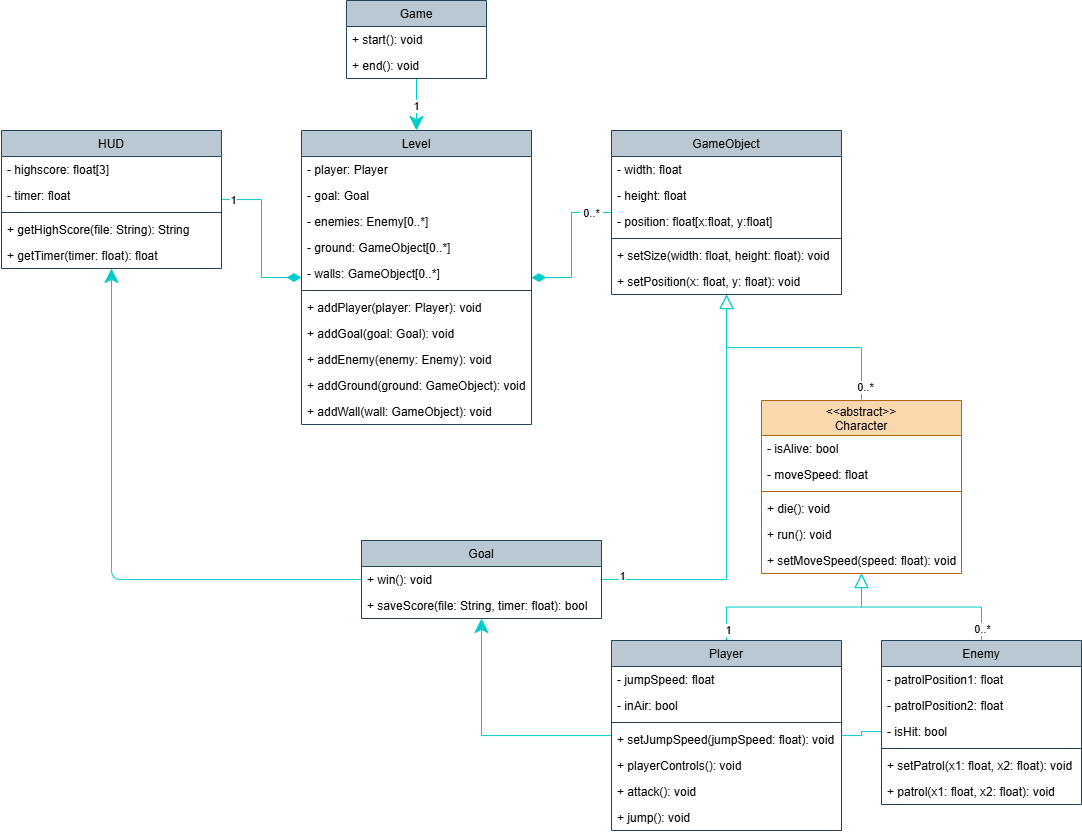

The diagram above was exported from draw.io. Its source (the exported page's mxGraphModel, read from the mxfile embedded in the PNG):
<mxGraphModel dx="936" dy="576" grid="1" gridSize="10" guides="1" tooltips="1" connect="1" arrows="1" fold="1" page="1" pageScale="1" pageWidth="1100" pageHeight="850" background="none" math="0" shadow="0">
  <root>
    <mxCell id="0" />
    <mxCell id="1" parent="0" />
    <mxCell id="78" style="edgeStyle=orthogonalEdgeStyle;html=1;rounded=0;strokeWidth=1;endSize=12;strokeColor=#00CCCC;" parent="1" source="58" target="64" edge="1">
      <mxGeometry relative="1" as="geometry" />
    </mxCell>
    <mxCell id="182" value="1" style="edgeLabel;html=1;align=center;verticalAlign=middle;resizable=0;points=[];" parent="78" vertex="1" connectable="0">
      <mxGeometry x="0.1204" y="1" relative="1" as="geometry">
        <mxPoint x="-2" y="-2" as="offset" />
      </mxGeometry>
    </mxCell>
    <mxCell id="58" value="Game" style="swimlane;fontStyle=0;childLayout=stackLayout;horizontal=1;startSize=26;fillColor=#bac8d3;horizontalStack=0;resizeParent=1;resizeParentMax=0;resizeLast=0;collapsible=1;marginBottom=0;strokeColor=#23445d;swimlaneFillColor=default;" parent="1" vertex="1">
      <mxGeometry x="355" y="10" width="140" height="78" as="geometry" />
    </mxCell>
    <mxCell id="63" value="+ start(): void" style="text;strokeColor=none;fillColor=none;align=left;verticalAlign=top;spacingLeft=4;spacingRight=4;overflow=hidden;rotatable=0;points=[[0,0.5],[1,0.5]];portConstraint=eastwest;" parent="58" vertex="1">
      <mxGeometry y="26" width="140" height="26" as="geometry" />
    </mxCell>
    <mxCell id="62" value="+ end(): void" style="text;strokeColor=none;fillColor=none;align=left;verticalAlign=top;spacingLeft=4;spacingRight=4;overflow=hidden;rotatable=0;points=[[0,0.5],[1,0.5]];portConstraint=eastwest;" parent="58" vertex="1">
      <mxGeometry y="52" width="140" height="26" as="geometry" />
    </mxCell>
    <mxCell id="64" value="Level" style="swimlane;fontStyle=0;childLayout=stackLayout;horizontal=1;startSize=26;fillColor=#bac8d3;horizontalStack=0;resizeParent=1;resizeParentMax=0;resizeLast=0;collapsible=1;marginBottom=0;strokeColor=#23445d;swimlaneFillColor=default;" parent="1" vertex="1">
      <mxGeometry x="310" y="140" width="230" height="294" as="geometry" />
    </mxCell>
    <mxCell id="119" value="- player: Player" style="text;strokeColor=none;fillColor=none;align=left;verticalAlign=top;spacingLeft=4;spacingRight=4;overflow=hidden;rotatable=0;points=[[0,0.5],[1,0.5]];portConstraint=eastwest;strokeWidth=2;" parent="64" vertex="1">
      <mxGeometry y="26" width="230" height="26" as="geometry" />
    </mxCell>
    <mxCell id="193" value="- goal: Goal" style="text;strokeColor=none;fillColor=none;align=left;verticalAlign=top;spacingLeft=4;spacingRight=4;overflow=hidden;rotatable=0;points=[[0,0.5],[1,0.5]];portConstraint=eastwest;strokeWidth=2;" parent="64" vertex="1">
      <mxGeometry y="52" width="230" height="26" as="geometry" />
    </mxCell>
    <mxCell id="120" value="- enemies: Enemy[0..*]" style="text;strokeColor=none;fillColor=none;align=left;verticalAlign=top;spacingLeft=4;spacingRight=4;overflow=hidden;rotatable=0;points=[[0,0.5],[1,0.5]];portConstraint=eastwest;strokeWidth=2;" parent="64" vertex="1">
      <mxGeometry y="78" width="230" height="26" as="geometry" />
    </mxCell>
    <mxCell id="121" value="- ground: GameObject[0..*]" style="text;strokeColor=none;fillColor=none;align=left;verticalAlign=top;spacingLeft=4;spacingRight=4;overflow=hidden;rotatable=0;points=[[0,0.5],[1,0.5]];portConstraint=eastwest;strokeWidth=2;" parent="64" vertex="1">
      <mxGeometry y="104" width="230" height="26" as="geometry" />
    </mxCell>
    <mxCell id="122" value="- walls: GameObject[0..*]" style="text;strokeColor=none;fillColor=none;align=left;verticalAlign=top;spacingLeft=4;spacingRight=4;overflow=hidden;rotatable=0;points=[[0,0.5],[1,0.5]];portConstraint=eastwest;strokeWidth=2;" parent="64" vertex="1">
      <mxGeometry y="130" width="230" height="26" as="geometry" />
    </mxCell>
    <mxCell id="139" value="" style="line;strokeWidth=1;fillColor=none;align=left;verticalAlign=middle;spacingTop=-1;spacingLeft=3;spacingRight=3;rotatable=0;labelPosition=right;points=[];portConstraint=eastwest;strokeColor=inherit;" parent="64" vertex="1">
      <mxGeometry y="156" width="230" height="8" as="geometry" />
    </mxCell>
    <mxCell id="138" value="+ addPlayer(player: Player): void" style="text;strokeColor=none;fillColor=none;align=left;verticalAlign=top;spacingLeft=4;spacingRight=4;overflow=hidden;rotatable=0;points=[[0,0.5],[1,0.5]];portConstraint=eastwest;strokeWidth=2;" parent="64" vertex="1">
      <mxGeometry y="164" width="230" height="26" as="geometry" />
    </mxCell>
    <mxCell id="194" value="+ addGoal(goal: Goal): void" style="text;strokeColor=none;fillColor=none;align=left;verticalAlign=top;spacingLeft=4;spacingRight=4;overflow=hidden;rotatable=0;points=[[0,0.5],[1,0.5]];portConstraint=eastwest;strokeWidth=2;" parent="64" vertex="1">
      <mxGeometry y="190" width="230" height="26" as="geometry" />
    </mxCell>
    <mxCell id="140" value="+ addEnemy(enemy: Enemy): void" style="text;strokeColor=none;fillColor=none;align=left;verticalAlign=top;spacingLeft=4;spacingRight=4;overflow=hidden;rotatable=0;points=[[0,0.5],[1,0.5]];portConstraint=eastwest;strokeWidth=2;" parent="64" vertex="1">
      <mxGeometry y="216" width="230" height="26" as="geometry" />
    </mxCell>
    <mxCell id="141" value="+ addGround(ground: GameObject): void" style="text;strokeColor=none;fillColor=none;align=left;verticalAlign=top;spacingLeft=4;spacingRight=4;overflow=hidden;rotatable=0;points=[[0,0.5],[1,0.5]];portConstraint=eastwest;strokeWidth=2;" parent="64" vertex="1">
      <mxGeometry y="242" width="230" height="26" as="geometry" />
    </mxCell>
    <mxCell id="142" value="+ addWall(wall: GameObject): void" style="text;strokeColor=none;fillColor=none;align=left;verticalAlign=top;spacingLeft=4;spacingRight=4;overflow=hidden;rotatable=0;points=[[0,0.5],[1,0.5]];portConstraint=eastwest;strokeWidth=2;" parent="64" vertex="1">
      <mxGeometry y="268" width="230" height="26" as="geometry" />
    </mxCell>
    <mxCell id="82" style="edgeStyle=orthogonalEdgeStyle;rounded=0;html=1;strokeWidth=1;endArrow=diamondThin;endFill=1;endSize=12;strokeColor=#00CCCC;" parent="1" source="68" target="64" edge="1">
      <mxGeometry relative="1" as="geometry" />
    </mxCell>
    <mxCell id="183" value="1" style="edgeLabel;html=1;align=center;verticalAlign=middle;resizable=0;points=[];" parent="82" vertex="1" connectable="0">
      <mxGeometry x="-0.8853" relative="1" as="geometry">
        <mxPoint x="2" as="offset" />
      </mxGeometry>
    </mxCell>
    <mxCell id="68" value="HUD" style="swimlane;fontStyle=0;childLayout=stackLayout;horizontal=1;startSize=26;fillColor=#bac8d3;horizontalStack=0;resizeParent=1;resizeParentMax=0;resizeLast=0;collapsible=1;marginBottom=0;strokeColor=#23445d;swimlaneFillColor=default;" parent="1" vertex="1">
      <mxGeometry x="10" y="140" width="220" height="138" as="geometry" />
    </mxCell>
    <mxCell id="163" value="- highscore: float[3]" style="text;strokeColor=none;fillColor=none;align=left;verticalAlign=top;spacingLeft=4;spacingRight=4;overflow=hidden;rotatable=0;points=[[0,0.5],[1,0.5]];portConstraint=eastwest;strokeWidth=2;" parent="68" vertex="1">
      <mxGeometry y="26" width="220" height="26" as="geometry" />
    </mxCell>
    <mxCell id="162" value="- timer: float" style="text;strokeColor=none;fillColor=none;align=left;verticalAlign=top;spacingLeft=4;spacingRight=4;overflow=hidden;rotatable=0;points=[[0,0.5],[1,0.5]];portConstraint=eastwest;strokeWidth=2;" parent="68" vertex="1">
      <mxGeometry y="52" width="220" height="26" as="geometry" />
    </mxCell>
    <mxCell id="190" value="" style="line;strokeWidth=1;fillColor=none;align=left;verticalAlign=middle;spacingTop=-1;spacingLeft=3;spacingRight=3;rotatable=0;labelPosition=right;points=[];portConstraint=eastwest;strokeColor=inherit;" parent="68" vertex="1">
      <mxGeometry y="78" width="220" height="8" as="geometry" />
    </mxCell>
    <mxCell id="189" value="+ getHighScore(file: String): String" style="text;strokeColor=none;fillColor=none;align=left;verticalAlign=top;spacingLeft=4;spacingRight=4;overflow=hidden;rotatable=0;points=[[0,0.5],[1,0.5]];portConstraint=eastwest;strokeWidth=2;" parent="68" vertex="1">
      <mxGeometry y="86" width="220" height="26" as="geometry" />
    </mxCell>
    <mxCell id="199" value="+ getTimer(timer: float): float" style="text;strokeColor=none;fillColor=none;align=left;verticalAlign=top;spacingLeft=4;spacingRight=4;overflow=hidden;rotatable=0;points=[[0,0.5],[1,0.5]];portConstraint=eastwest;" parent="68" vertex="1">
      <mxGeometry y="112" width="220" height="26" as="geometry" />
    </mxCell>
    <mxCell id="83" style="edgeStyle=orthogonalEdgeStyle;rounded=0;html=1;strokeWidth=1;endArrow=diamondThin;endFill=1;endSize=12;strokeColor=#00CCCC;" parent="1" source="72" target="64" edge="1">
      <mxGeometry relative="1" as="geometry" />
    </mxCell>
    <mxCell id="184" value="&amp;nbsp;0..*&amp;nbsp;" style="edgeLabel;html=1;align=center;verticalAlign=middle;resizable=0;points=[];" parent="83" vertex="1" connectable="0">
      <mxGeometry x="-0.7739" relative="1" as="geometry">
        <mxPoint x="-5" as="offset" />
      </mxGeometry>
    </mxCell>
    <mxCell id="72" value="GameObject" style="swimlane;fontStyle=0;childLayout=stackLayout;horizontal=1;startSize=26;fillColor=#bac8d3;horizontalStack=0;resizeParent=1;resizeParentMax=0;resizeLast=0;collapsible=1;marginBottom=0;strokeColor=#23445d;swimlaneFillColor=default;" parent="1" vertex="1">
      <mxGeometry x="620" y="140" width="230" height="164" as="geometry" />
    </mxCell>
    <mxCell id="93" value="- width: float&#10;" style="text;strokeColor=none;fillColor=none;align=left;verticalAlign=top;spacingLeft=4;spacingRight=4;overflow=hidden;rotatable=0;points=[[0,0.5],[1,0.5]];portConstraint=eastwest;strokeWidth=2;" parent="72" vertex="1">
      <mxGeometry y="26" width="230" height="26" as="geometry" />
    </mxCell>
    <mxCell id="137" value="- height: float&#10;" style="text;strokeColor=none;fillColor=none;align=left;verticalAlign=top;spacingLeft=4;spacingRight=4;overflow=hidden;rotatable=0;points=[[0,0.5],[1,0.5]];portConstraint=eastwest;strokeWidth=2;" parent="72" vertex="1">
      <mxGeometry y="52" width="230" height="26" as="geometry" />
    </mxCell>
    <mxCell id="91" value="- position: float[x:float, y:float]" style="text;strokeColor=none;fillColor=none;align=left;verticalAlign=top;spacingLeft=4;spacingRight=4;overflow=hidden;rotatable=0;points=[[0,0.5],[1,0.5]];portConstraint=eastwest;strokeWidth=2;" parent="72" vertex="1">
      <mxGeometry y="78" width="230" height="26" as="geometry" />
    </mxCell>
    <mxCell id="143" value="" style="line;strokeWidth=1;fillColor=none;align=left;verticalAlign=middle;spacingTop=-1;spacingLeft=3;spacingRight=3;rotatable=0;labelPosition=right;points=[];portConstraint=eastwest;strokeColor=inherit;" parent="72" vertex="1">
      <mxGeometry y="104" width="230" height="8" as="geometry" />
    </mxCell>
    <mxCell id="144" value="+ setSize(width: float, height: float): void" style="text;strokeColor=none;fillColor=none;align=left;verticalAlign=top;spacingLeft=4;spacingRight=4;overflow=hidden;rotatable=0;points=[[0,0.5],[1,0.5]];portConstraint=eastwest;strokeWidth=2;" parent="72" vertex="1">
      <mxGeometry y="112" width="230" height="26" as="geometry" />
    </mxCell>
    <mxCell id="145" value="+ setPosition(x: float, y: float): void" style="text;strokeColor=none;fillColor=none;align=left;verticalAlign=top;spacingLeft=4;spacingRight=4;overflow=hidden;rotatable=0;points=[[0,0.5],[1,0.5]];portConstraint=eastwest;strokeWidth=2;" parent="72" vertex="1">
      <mxGeometry y="138" width="230" height="26" as="geometry" />
    </mxCell>
    <mxCell id="85" style="edgeStyle=orthogonalEdgeStyle;rounded=0;html=1;strokeWidth=1;endArrow=block;endFill=0;endSize=12;strokeColor=#00CCCC;" parent="1" source="73" target="72" edge="1">
      <mxGeometry relative="1" as="geometry" />
    </mxCell>
    <mxCell id="188" value="&amp;nbsp;0..*&amp;nbsp;" style="edgeLabel;html=1;align=center;verticalAlign=middle;resizable=0;points=[];" parent="85" vertex="1" connectable="0">
      <mxGeometry x="-0.8894" y="-3" relative="1" as="geometry">
        <mxPoint as="offset" />
      </mxGeometry>
    </mxCell>
    <mxCell id="73" value="&lt;&lt;abstract&gt;&gt;&#10;Character" style="swimlane;fontStyle=0;childLayout=stackLayout;horizontal=1;startSize=35;horizontalStack=0;resizeParent=1;resizeParentMax=0;resizeLast=0;collapsible=1;marginBottom=0;spacing=2;spacingTop=0;spacingBottom=0;align=center;fillColor=#fad7ac;strokeColor=#b46504;swimlaneFillColor=default;" parent="1" vertex="1">
      <mxGeometry x="770" y="410" width="200" height="173" as="geometry" />
    </mxCell>
    <mxCell id="94" value="- isAlive: bool" style="text;align=left;verticalAlign=top;spacingLeft=4;spacingRight=4;overflow=hidden;rotatable=0;points=[[0,0.5],[1,0.5]];portConstraint=eastwest;strokeWidth=2;" parent="73" vertex="1">
      <mxGeometry y="35" width="200" height="26" as="geometry" />
    </mxCell>
    <mxCell id="112" value="- moveSpeed: float" style="text;strokeColor=none;fillColor=none;align=left;verticalAlign=top;spacingLeft=4;spacingRight=4;overflow=hidden;rotatable=0;points=[[0,0.5],[1,0.5]];portConstraint=eastwest;strokeWidth=2;" parent="73" vertex="1">
      <mxGeometry y="61" width="200" height="26" as="geometry" />
    </mxCell>
    <mxCell id="95" value="" style="line;strokeWidth=1;fillColor=none;align=left;verticalAlign=middle;spacingTop=-1;spacingLeft=3;spacingRight=3;rotatable=0;labelPosition=right;points=[];portConstraint=eastwest;strokeColor=inherit;" parent="73" vertex="1">
      <mxGeometry y="87" width="200" height="8" as="geometry" />
    </mxCell>
    <mxCell id="96" value="+ die(): void" style="text;strokeColor=none;fillColor=none;align=left;verticalAlign=top;spacingLeft=4;spacingRight=4;overflow=hidden;rotatable=0;points=[[0,0.5],[1,0.5]];portConstraint=eastwest;strokeWidth=2;" parent="73" vertex="1">
      <mxGeometry y="95" width="200" height="26" as="geometry" />
    </mxCell>
    <mxCell id="97" value="+ run(): void" style="text;strokeColor=none;fillColor=none;align=left;verticalAlign=top;spacingLeft=4;spacingRight=4;overflow=hidden;rotatable=0;points=[[0,0.5],[1,0.5]];portConstraint=eastwest;strokeWidth=2;" parent="73" vertex="1">
      <mxGeometry y="121" width="200" height="26" as="geometry" />
    </mxCell>
    <mxCell id="113" value="+ setMoveSpeed(speed: float): void" style="text;strokeColor=none;fillColor=none;align=left;verticalAlign=top;spacingLeft=4;spacingRight=4;overflow=hidden;rotatable=0;points=[[0,0.5],[1,0.5]];portConstraint=eastwest;strokeWidth=2;" parent="73" vertex="1">
      <mxGeometry y="147" width="200" height="26" as="geometry" />
    </mxCell>
    <mxCell id="89" style="edgeStyle=orthogonalEdgeStyle;rounded=0;html=1;strokeWidth=1;endArrow=block;endFill=0;endSize=12;strokeColor=#00CCCC;" parent="1" source="74" target="73" edge="1">
      <mxGeometry relative="1" as="geometry" />
    </mxCell>
    <mxCell id="102" style="edgeStyle=orthogonalEdgeStyle;rounded=0;html=1;strokeWidth=1;endArrow=classic;endFill=1;endSize=12;strokeColor=#00CCCC;" parent="1" source="74" target="76" edge="1">
      <mxGeometry relative="1" as="geometry" />
    </mxCell>
    <mxCell id="186" value="1" style="edgeLabel;html=1;align=center;verticalAlign=middle;resizable=0;points=[];" parent="102" vertex="1" connectable="0">
      <mxGeometry x="-0.9329" relative="1" as="geometry">
        <mxPoint x="124" y="-106" as="offset" />
      </mxGeometry>
    </mxCell>
    <mxCell id="74" value="Player" style="swimlane;fontStyle=0;childLayout=stackLayout;horizontal=1;startSize=26;fillColor=#bac8d3;horizontalStack=0;resizeParent=1;resizeParentMax=0;resizeLast=0;collapsible=1;marginBottom=0;strokeColor=#23445d;swimlaneFillColor=default;" parent="1" vertex="1">
      <mxGeometry x="620" y="650" width="230" height="190" as="geometry" />
    </mxCell>
    <mxCell id="114" value="- jumpSpeed: float" style="text;strokeColor=none;fillColor=none;align=left;verticalAlign=top;spacingLeft=4;spacingRight=4;overflow=hidden;rotatable=0;points=[[0,0.5],[1,0.5]];portConstraint=eastwest;strokeWidth=2;" parent="74" vertex="1">
      <mxGeometry y="26" width="230" height="26" as="geometry" />
    </mxCell>
    <mxCell id="118" value="- inAir: bool" style="text;strokeColor=none;fillColor=none;align=left;verticalAlign=top;spacingLeft=4;spacingRight=4;overflow=hidden;rotatable=0;points=[[0,0.5],[1,0.5]];portConstraint=eastwest;strokeWidth=2;" parent="74" vertex="1">
      <mxGeometry y="52" width="230" height="26" as="geometry" />
    </mxCell>
    <mxCell id="116" value="" style="line;strokeWidth=1;fillColor=none;align=left;verticalAlign=middle;spacingTop=-1;spacingLeft=3;spacingRight=3;rotatable=0;labelPosition=right;points=[];portConstraint=eastwest;strokeColor=inherit;" parent="74" vertex="1">
      <mxGeometry y="78" width="230" height="8" as="geometry" />
    </mxCell>
    <mxCell id="117" value="+ setJumpSpeed(jumpSpeed: float): void" style="text;strokeColor=none;fillColor=none;align=left;verticalAlign=top;spacingLeft=4;spacingRight=4;overflow=hidden;rotatable=0;points=[[0,0.5],[1,0.5]];portConstraint=eastwest;strokeWidth=2;" parent="74" vertex="1">
      <mxGeometry y="86" width="230" height="26" as="geometry" />
    </mxCell>
    <mxCell id="108" value="+ playerControls(): void" style="text;strokeColor=none;fillColor=none;align=left;verticalAlign=top;spacingLeft=4;spacingRight=4;overflow=hidden;rotatable=0;points=[[0,0.5],[1,0.5]];portConstraint=eastwest;strokeWidth=2;" parent="74" vertex="1">
      <mxGeometry y="112" width="230" height="26" as="geometry" />
    </mxCell>
    <mxCell id="111" value="+ attack(): void" style="text;strokeColor=none;fillColor=none;align=left;verticalAlign=top;spacingLeft=4;spacingRight=4;overflow=hidden;rotatable=0;points=[[0,0.5],[1,0.5]];portConstraint=eastwest;strokeWidth=2;" parent="74" vertex="1">
      <mxGeometry y="138" width="230" height="26" as="geometry" />
    </mxCell>
    <mxCell id="109" value="+ jump(): void" style="text;strokeColor=none;fillColor=none;align=left;verticalAlign=top;spacingLeft=4;spacingRight=4;overflow=hidden;rotatable=0;points=[[0,0.5],[1,0.5]];portConstraint=eastwest;strokeWidth=2;" parent="74" vertex="1">
      <mxGeometry y="164" width="230" height="26" as="geometry" />
    </mxCell>
    <mxCell id="88" style="edgeStyle=orthogonalEdgeStyle;rounded=0;html=1;strokeWidth=1;endArrow=block;endFill=0;endSize=12;strokeColor=#00CCCC;" parent="1" source="75" target="73" edge="1">
      <mxGeometry relative="1" as="geometry" />
    </mxCell>
    <mxCell id="187" value="&amp;nbsp;0..*&amp;nbsp;" style="edgeLabel;html=1;align=center;verticalAlign=middle;resizable=0;points=[];" parent="88" vertex="1" connectable="0">
      <mxGeometry x="-0.696" y="1" relative="1" as="geometry">
        <mxPoint x="1" y="16" as="offset" />
      </mxGeometry>
    </mxCell>
    <mxCell id="75" value="Enemy" style="swimlane;fontStyle=0;childLayout=stackLayout;horizontal=1;startSize=26;fillColor=#bac8d3;horizontalStack=0;resizeParent=1;resizeParentMax=0;resizeLast=0;collapsible=1;marginBottom=0;strokeColor=#23445d;swimlaneFillColor=default;" parent="1" vertex="1">
      <mxGeometry x="890" y="650" width="200" height="164" as="geometry" />
    </mxCell>
    <mxCell id="154" value="- patrolPosition1: float" style="text;strokeColor=none;fillColor=none;align=left;verticalAlign=top;spacingLeft=4;spacingRight=4;overflow=hidden;rotatable=0;points=[[0,0.5],[1,0.5]];portConstraint=eastwest;strokeWidth=2;" parent="75" vertex="1">
      <mxGeometry y="26" width="200" height="26" as="geometry" />
    </mxCell>
    <mxCell id="155" value="- patrolPosition2: float" style="text;strokeColor=none;fillColor=none;align=left;verticalAlign=top;spacingLeft=4;spacingRight=4;overflow=hidden;rotatable=0;points=[[0,0.5],[1,0.5]];portConstraint=eastwest;strokeWidth=2;" parent="75" vertex="1">
      <mxGeometry y="52" width="200" height="26" as="geometry" />
    </mxCell>
    <mxCell id="159" value="- isHit: bool" style="text;strokeColor=none;fillColor=none;align=left;verticalAlign=top;spacingLeft=4;spacingRight=4;overflow=hidden;rotatable=0;points=[[0,0.5],[1,0.5]];portConstraint=eastwest;strokeWidth=2;" parent="75" vertex="1">
      <mxGeometry y="78" width="200" height="26" as="geometry" />
    </mxCell>
    <mxCell id="156" value="" style="line;strokeWidth=1;fillColor=none;align=left;verticalAlign=middle;spacingTop=-1;spacingLeft=3;spacingRight=3;rotatable=0;labelPosition=right;points=[];portConstraint=eastwest;strokeColor=inherit;" parent="75" vertex="1">
      <mxGeometry y="104" width="200" height="8" as="geometry" />
    </mxCell>
    <mxCell id="106" value="+ setPatrol(x1: float, x2: float): void" style="text;strokeColor=none;fillColor=none;align=left;verticalAlign=top;spacingLeft=4;spacingRight=4;overflow=hidden;rotatable=0;points=[[0,0.5],[1,0.5]];portConstraint=eastwest;strokeWidth=2;" parent="75" vertex="1">
      <mxGeometry y="112" width="200" height="26" as="geometry" />
    </mxCell>
    <mxCell id="157" value="+ patrol(x1: float, x2: float): void" style="text;strokeColor=none;fillColor=none;align=left;verticalAlign=top;spacingLeft=4;spacingRight=4;overflow=hidden;rotatable=0;points=[[0,0.5],[1,0.5]];portConstraint=eastwest;strokeWidth=2;" parent="75" vertex="1">
      <mxGeometry y="138" width="200" height="26" as="geometry" />
    </mxCell>
    <mxCell id="86" style="edgeStyle=orthogonalEdgeStyle;rounded=0;html=1;strokeWidth=1;endArrow=block;endFill=0;endSize=12;strokeColor=#00CCCC;" parent="1" source="76" target="72" edge="1">
      <mxGeometry relative="1" as="geometry" />
    </mxCell>
    <mxCell id="185" value="1" style="edgeLabel;html=1;align=center;verticalAlign=middle;resizable=0;points=[];" parent="86" vertex="1" connectable="0">
      <mxGeometry x="-0.9052" y="1" relative="1" as="geometry">
        <mxPoint y="-3" as="offset" />
      </mxGeometry>
    </mxCell>
    <mxCell id="76" value="Goal" style="swimlane;fontStyle=0;childLayout=stackLayout;horizontal=1;startSize=26;fillColor=#bac8d3;horizontalStack=0;resizeParent=1;resizeParentMax=0;resizeLast=0;collapsible=1;marginBottom=0;strokeColor=#23445d;swimlaneFillColor=default;" parent="1" vertex="1">
      <mxGeometry x="370" y="550" width="240" height="78" as="geometry" />
    </mxCell>
    <mxCell id="101" value="+ win(): void" style="text;strokeColor=none;fillColor=none;align=left;verticalAlign=top;spacingLeft=4;spacingRight=4;overflow=hidden;rotatable=0;points=[[0,0.5],[1,0.5]];portConstraint=eastwest;strokeWidth=2;" parent="76" vertex="1">
      <mxGeometry y="26" width="240" height="26" as="geometry" />
    </mxCell>
    <mxCell id="192" value="+ saveScore(file: String, timer: float): bool" style="text;strokeColor=none;fillColor=none;align=left;verticalAlign=top;spacingLeft=4;spacingRight=4;overflow=hidden;rotatable=0;points=[[0,0.5],[1,0.5]];portConstraint=eastwest;strokeWidth=2;" parent="76" vertex="1">
      <mxGeometry y="52" width="240" height="26" as="geometry" />
    </mxCell>
    <mxCell id="198" style="edgeStyle=orthogonalEdgeStyle;html=1;fontSize=12;endArrow=none;endFill=0;rounded=0;strokeColor=#00CCCC;" parent="1" source="159" target="74" edge="1">
      <mxGeometry relative="1" as="geometry" />
    </mxCell>
    <mxCell id="200" style="edgeStyle=orthogonalEdgeStyle;html=1;endSize=12;strokeColor=#00CCCC;" parent="1" source="101" target="68" edge="1">
      <mxGeometry relative="1" as="geometry" />
    </mxCell>
  </root>
</mxGraphModel>